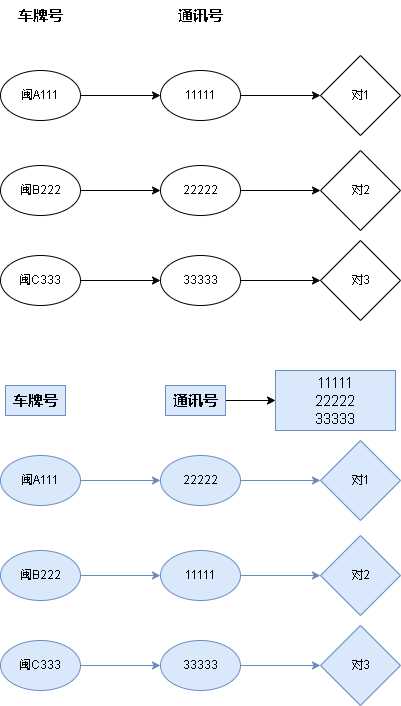

The diagram above was exported from draw.io. Its source (the exported page's mxGraphModel, read from the mxfile embedded in the PNG):
<mxGraphModel dx="1422" dy="754" grid="1" gridSize="10" guides="1" tooltips="1" connect="1" arrows="1" fold="1" page="1" pageScale="1" pageWidth="827" pageHeight="1169" math="0" shadow="0">
  <root>
    <mxCell id="0" />
    <mxCell id="1" parent="0" />
    <mxCell id="9WezYPpKxFKwlkyvKonF-5" value="" style="edgeStyle=orthogonalEdgeStyle;rounded=0;orthogonalLoop=1;jettySize=auto;html=1;" edge="1" parent="1" source="9WezYPpKxFKwlkyvKonF-1" target="9WezYPpKxFKwlkyvKonF-4">
      <mxGeometry relative="1" as="geometry" />
    </mxCell>
    <mxCell id="9WezYPpKxFKwlkyvKonF-1" value="闽A111" style="ellipse;whiteSpace=wrap;html=1;" vertex="1" parent="1">
      <mxGeometry x="60" y="110" width="80" height="50" as="geometry" />
    </mxCell>
    <mxCell id="9WezYPpKxFKwlkyvKonF-24" value="" style="edgeStyle=orthogonalEdgeStyle;rounded=0;orthogonalLoop=1;jettySize=auto;html=1;fontSize=15;" edge="1" parent="1" source="9WezYPpKxFKwlkyvKonF-4" target="9WezYPpKxFKwlkyvKonF-23">
      <mxGeometry relative="1" as="geometry" />
    </mxCell>
    <mxCell id="9WezYPpKxFKwlkyvKonF-4" value="11111" style="ellipse;whiteSpace=wrap;html=1;" vertex="1" parent="1">
      <mxGeometry x="220" y="110" width="80" height="50" as="geometry" />
    </mxCell>
    <mxCell id="9WezYPpKxFKwlkyvKonF-6" value="" style="edgeStyle=orthogonalEdgeStyle;rounded=0;orthogonalLoop=1;jettySize=auto;html=1;" edge="1" parent="1" source="9WezYPpKxFKwlkyvKonF-7" target="9WezYPpKxFKwlkyvKonF-8">
      <mxGeometry relative="1" as="geometry" />
    </mxCell>
    <mxCell id="9WezYPpKxFKwlkyvKonF-7" value="闽B222" style="ellipse;whiteSpace=wrap;html=1;" vertex="1" parent="1">
      <mxGeometry x="60" y="205" width="80" height="50" as="geometry" />
    </mxCell>
    <mxCell id="9WezYPpKxFKwlkyvKonF-26" value="" style="edgeStyle=orthogonalEdgeStyle;rounded=0;orthogonalLoop=1;jettySize=auto;html=1;fontSize=15;" edge="1" parent="1" source="9WezYPpKxFKwlkyvKonF-8" target="9WezYPpKxFKwlkyvKonF-25">
      <mxGeometry relative="1" as="geometry" />
    </mxCell>
    <mxCell id="9WezYPpKxFKwlkyvKonF-8" value="22222" style="ellipse;whiteSpace=wrap;html=1;" vertex="1" parent="1">
      <mxGeometry x="220" y="205" width="80" height="50" as="geometry" />
    </mxCell>
    <mxCell id="9WezYPpKxFKwlkyvKonF-9" value="" style="edgeStyle=orthogonalEdgeStyle;rounded=0;orthogonalLoop=1;jettySize=auto;html=1;" edge="1" parent="1" source="9WezYPpKxFKwlkyvKonF-10" target="9WezYPpKxFKwlkyvKonF-11">
      <mxGeometry relative="1" as="geometry" />
    </mxCell>
    <mxCell id="9WezYPpKxFKwlkyvKonF-10" value="闽C333" style="ellipse;whiteSpace=wrap;html=1;" vertex="1" parent="1">
      <mxGeometry x="60" y="295" width="80" height="50" as="geometry" />
    </mxCell>
    <mxCell id="9WezYPpKxFKwlkyvKonF-28" value="" style="edgeStyle=orthogonalEdgeStyle;rounded=0;orthogonalLoop=1;jettySize=auto;html=1;fontSize=15;" edge="1" parent="1" source="9WezYPpKxFKwlkyvKonF-11" target="9WezYPpKxFKwlkyvKonF-27">
      <mxGeometry relative="1" as="geometry" />
    </mxCell>
    <mxCell id="9WezYPpKxFKwlkyvKonF-11" value="33333" style="ellipse;whiteSpace=wrap;html=1;" vertex="1" parent="1">
      <mxGeometry x="220" y="295" width="80" height="50" as="geometry" />
    </mxCell>
    <mxCell id="9WezYPpKxFKwlkyvKonF-12" value="车牌号" style="text;html=1;strokeColor=none;fillColor=none;align=center;verticalAlign=middle;whiteSpace=wrap;rounded=0;fontStyle=1;fontSize=15;" vertex="1" parent="1">
      <mxGeometry x="70" y="40" width="60" height="30" as="geometry" />
    </mxCell>
    <mxCell id="9WezYPpKxFKwlkyvKonF-13" value="通讯号" style="text;html=1;strokeColor=none;fillColor=none;align=center;verticalAlign=middle;whiteSpace=wrap;rounded=0;fontStyle=1;fontSize=15;" vertex="1" parent="1">
      <mxGeometry x="230" y="40" width="60" height="30" as="geometry" />
    </mxCell>
    <mxCell id="9WezYPpKxFKwlkyvKonF-23" value="对1" style="rhombus;whiteSpace=wrap;html=1;" vertex="1" parent="1">
      <mxGeometry x="380" y="95" width="80" height="80" as="geometry" />
    </mxCell>
    <mxCell id="9WezYPpKxFKwlkyvKonF-25" value="对2" style="rhombus;whiteSpace=wrap;html=1;" vertex="1" parent="1">
      <mxGeometry x="380" y="190" width="80" height="80" as="geometry" />
    </mxCell>
    <mxCell id="9WezYPpKxFKwlkyvKonF-27" value="对3" style="rhombus;whiteSpace=wrap;html=1;" vertex="1" parent="1">
      <mxGeometry x="380" y="280" width="80" height="80" as="geometry" />
    </mxCell>
    <mxCell id="9WezYPpKxFKwlkyvKonF-29" value="" style="edgeStyle=orthogonalEdgeStyle;rounded=0;orthogonalLoop=1;jettySize=auto;html=1;fillColor=#dae8fc;strokeColor=#6c8ebf;" edge="1" parent="1" source="9WezYPpKxFKwlkyvKonF-30" target="9WezYPpKxFKwlkyvKonF-32">
      <mxGeometry relative="1" as="geometry" />
    </mxCell>
    <mxCell id="9WezYPpKxFKwlkyvKonF-30" value="闽A111" style="ellipse;whiteSpace=wrap;html=1;fillColor=#dae8fc;strokeColor=#6c8ebf;" vertex="1" parent="1">
      <mxGeometry x="60" y="495" width="80" height="50" as="geometry" />
    </mxCell>
    <mxCell id="9WezYPpKxFKwlkyvKonF-31" value="" style="edgeStyle=orthogonalEdgeStyle;rounded=0;orthogonalLoop=1;jettySize=auto;html=1;fontSize=15;fillColor=#dae8fc;strokeColor=#6c8ebf;" edge="1" parent="1" source="9WezYPpKxFKwlkyvKonF-32" target="9WezYPpKxFKwlkyvKonF-43">
      <mxGeometry relative="1" as="geometry" />
    </mxCell>
    <mxCell id="9WezYPpKxFKwlkyvKonF-32" value="22222" style="ellipse;whiteSpace=wrap;html=1;fillColor=#dae8fc;strokeColor=#6c8ebf;" vertex="1" parent="1">
      <mxGeometry x="220" y="495" width="80" height="50" as="geometry" />
    </mxCell>
    <mxCell id="9WezYPpKxFKwlkyvKonF-33" value="" style="edgeStyle=orthogonalEdgeStyle;rounded=0;orthogonalLoop=1;jettySize=auto;html=1;fillColor=#dae8fc;strokeColor=#6c8ebf;" edge="1" parent="1" source="9WezYPpKxFKwlkyvKonF-34" target="9WezYPpKxFKwlkyvKonF-36">
      <mxGeometry relative="1" as="geometry" />
    </mxCell>
    <mxCell id="9WezYPpKxFKwlkyvKonF-34" value="闽B222" style="ellipse;whiteSpace=wrap;html=1;fillColor=#dae8fc;strokeColor=#6c8ebf;" vertex="1" parent="1">
      <mxGeometry x="60" y="590" width="80" height="50" as="geometry" />
    </mxCell>
    <mxCell id="9WezYPpKxFKwlkyvKonF-35" value="" style="edgeStyle=orthogonalEdgeStyle;rounded=0;orthogonalLoop=1;jettySize=auto;html=1;fontSize=15;fillColor=#dae8fc;strokeColor=#6c8ebf;" edge="1" parent="1" source="9WezYPpKxFKwlkyvKonF-36" target="9WezYPpKxFKwlkyvKonF-44">
      <mxGeometry relative="1" as="geometry" />
    </mxCell>
    <mxCell id="9WezYPpKxFKwlkyvKonF-36" value="11111" style="ellipse;whiteSpace=wrap;html=1;fillColor=#dae8fc;strokeColor=#6c8ebf;" vertex="1" parent="1">
      <mxGeometry x="220" y="590" width="80" height="50" as="geometry" />
    </mxCell>
    <mxCell id="9WezYPpKxFKwlkyvKonF-37" value="" style="edgeStyle=orthogonalEdgeStyle;rounded=0;orthogonalLoop=1;jettySize=auto;html=1;fillColor=#dae8fc;strokeColor=#6c8ebf;" edge="1" parent="1" source="9WezYPpKxFKwlkyvKonF-38" target="9WezYPpKxFKwlkyvKonF-40">
      <mxGeometry relative="1" as="geometry" />
    </mxCell>
    <mxCell id="9WezYPpKxFKwlkyvKonF-38" value="闽C333" style="ellipse;whiteSpace=wrap;html=1;fillColor=#dae8fc;strokeColor=#6c8ebf;" vertex="1" parent="1">
      <mxGeometry x="60" y="680" width="80" height="50" as="geometry" />
    </mxCell>
    <mxCell id="9WezYPpKxFKwlkyvKonF-39" value="" style="edgeStyle=orthogonalEdgeStyle;rounded=0;orthogonalLoop=1;jettySize=auto;html=1;fontSize=15;fillColor=#dae8fc;strokeColor=#6c8ebf;" edge="1" parent="1" source="9WezYPpKxFKwlkyvKonF-40" target="9WezYPpKxFKwlkyvKonF-45">
      <mxGeometry relative="1" as="geometry" />
    </mxCell>
    <mxCell id="9WezYPpKxFKwlkyvKonF-40" value="33333" style="ellipse;whiteSpace=wrap;html=1;fillColor=#dae8fc;strokeColor=#6c8ebf;" vertex="1" parent="1">
      <mxGeometry x="220" y="680" width="80" height="50" as="geometry" />
    </mxCell>
    <mxCell id="9WezYPpKxFKwlkyvKonF-41" value="车牌号" style="text;html=1;strokeColor=#6c8ebf;fillColor=#dae8fc;align=center;verticalAlign=middle;whiteSpace=wrap;rounded=0;fontStyle=1;fontSize=15;" vertex="1" parent="1">
      <mxGeometry x="65" y="425" width="60" height="30" as="geometry" />
    </mxCell>
    <mxCell id="9WezYPpKxFKwlkyvKonF-47" value="" style="edgeStyle=orthogonalEdgeStyle;rounded=0;orthogonalLoop=1;jettySize=auto;html=1;fontSize=15;" edge="1" parent="1" source="9WezYPpKxFKwlkyvKonF-42" target="9WezYPpKxFKwlkyvKonF-46">
      <mxGeometry relative="1" as="geometry" />
    </mxCell>
    <mxCell id="9WezYPpKxFKwlkyvKonF-42" value="通讯号" style="text;html=1;strokeColor=#6c8ebf;fillColor=#dae8fc;align=center;verticalAlign=middle;whiteSpace=wrap;rounded=0;fontStyle=1;fontSize=15;" vertex="1" parent="1">
      <mxGeometry x="225" y="425" width="60" height="30" as="geometry" />
    </mxCell>
    <mxCell id="9WezYPpKxFKwlkyvKonF-43" value="对1" style="rhombus;whiteSpace=wrap;html=1;fillColor=#dae8fc;strokeColor=#6c8ebf;" vertex="1" parent="1">
      <mxGeometry x="380" y="480" width="80" height="80" as="geometry" />
    </mxCell>
    <mxCell id="9WezYPpKxFKwlkyvKonF-44" value="对2" style="rhombus;whiteSpace=wrap;html=1;fillColor=#dae8fc;strokeColor=#6c8ebf;" vertex="1" parent="1">
      <mxGeometry x="380" y="575" width="80" height="80" as="geometry" />
    </mxCell>
    <mxCell id="9WezYPpKxFKwlkyvKonF-45" value="对3" style="rhombus;whiteSpace=wrap;html=1;fillColor=#dae8fc;strokeColor=#6c8ebf;" vertex="1" parent="1">
      <mxGeometry x="380" y="665" width="80" height="80" as="geometry" />
    </mxCell>
    <mxCell id="9WezYPpKxFKwlkyvKonF-46" value="&lt;span style=&quot;font-weight: normal;&quot;&gt;11111&lt;br&gt;22222&lt;br&gt;33333&lt;/span&gt;" style="whiteSpace=wrap;html=1;fontSize=15;fillColor=#dae8fc;strokeColor=#6c8ebf;gradientColor=none;rounded=0;fontStyle=1;" vertex="1" parent="1">
      <mxGeometry x="335" y="410" width="120" height="60" as="geometry" />
    </mxCell>
  </root>
</mxGraphModel>